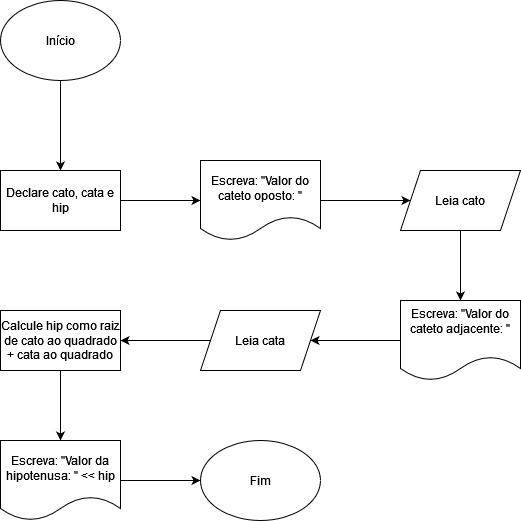

The diagram above was exported from draw.io. Its source (the exported page's mxGraphModel, read from the mxfile embedded in the PNG):
<mxGraphModel dx="797" dy="517" grid="1" gridSize="10" guides="1" tooltips="1" connect="1" arrows="1" fold="1" page="1" pageScale="1" pageWidth="850" pageHeight="1100" math="0" shadow="0">
  <root>
    <mxCell id="0" />
    <mxCell id="1" parent="0" />
    <mxCell id="aHPELgoxzeFa6QKmnOz_-35" value="" style="edgeStyle=orthogonalEdgeStyle;rounded=0;orthogonalLoop=1;jettySize=auto;html=1;" edge="1" parent="1" source="aHPELgoxzeFa6QKmnOz_-5" target="aHPELgoxzeFa6QKmnOz_-34">
      <mxGeometry relative="1" as="geometry" />
    </mxCell>
    <mxCell id="aHPELgoxzeFa6QKmnOz_-5" value="Início" style="ellipse;whiteSpace=wrap;html=1;" vertex="1" parent="1">
      <mxGeometry x="365" width="120" height="80" as="geometry" />
    </mxCell>
    <mxCell id="aHPELgoxzeFa6QKmnOz_-37" value="" style="edgeStyle=orthogonalEdgeStyle;rounded=0;orthogonalLoop=1;jettySize=auto;html=1;" edge="1" parent="1" source="aHPELgoxzeFa6QKmnOz_-34" target="aHPELgoxzeFa6QKmnOz_-36">
      <mxGeometry relative="1" as="geometry" />
    </mxCell>
    <mxCell id="aHPELgoxzeFa6QKmnOz_-34" value="Declare cato, cata e hip" style="whiteSpace=wrap;html=1;" vertex="1" parent="1">
      <mxGeometry x="365" y="170" width="120" height="60" as="geometry" />
    </mxCell>
    <mxCell id="aHPELgoxzeFa6QKmnOz_-39" value="" style="edgeStyle=orthogonalEdgeStyle;rounded=0;orthogonalLoop=1;jettySize=auto;html=1;" edge="1" parent="1" source="aHPELgoxzeFa6QKmnOz_-36" target="aHPELgoxzeFa6QKmnOz_-38">
      <mxGeometry relative="1" as="geometry" />
    </mxCell>
    <mxCell id="aHPELgoxzeFa6QKmnOz_-36" value="Escreva: &quot;Valor do cateto oposto: &quot;" style="shape=document;whiteSpace=wrap;html=1;boundedLbl=1;" vertex="1" parent="1">
      <mxGeometry x="565" y="160" width="120" height="80" as="geometry" />
    </mxCell>
    <mxCell id="aHPELgoxzeFa6QKmnOz_-42" value="" style="edgeStyle=orthogonalEdgeStyle;rounded=0;orthogonalLoop=1;jettySize=auto;html=1;" edge="1" parent="1" source="aHPELgoxzeFa6QKmnOz_-38" target="aHPELgoxzeFa6QKmnOz_-41">
      <mxGeometry relative="1" as="geometry" />
    </mxCell>
    <mxCell id="aHPELgoxzeFa6QKmnOz_-38" value="Leia cato" style="shape=parallelogram;perimeter=parallelogramPerimeter;whiteSpace=wrap;html=1;fixedSize=1;" vertex="1" parent="1">
      <mxGeometry x="765" y="170" width="120" height="60" as="geometry" />
    </mxCell>
    <mxCell id="aHPELgoxzeFa6QKmnOz_-44" value="" style="edgeStyle=orthogonalEdgeStyle;rounded=0;orthogonalLoop=1;jettySize=auto;html=1;" edge="1" parent="1" source="aHPELgoxzeFa6QKmnOz_-41" target="aHPELgoxzeFa6QKmnOz_-43">
      <mxGeometry relative="1" as="geometry" />
    </mxCell>
    <mxCell id="aHPELgoxzeFa6QKmnOz_-41" value="&lt;div&gt;Escreva: &quot;Valor do cateto adjacente: &quot;&lt;/div&gt;&lt;div&gt;&lt;br&gt;&lt;/div&gt;" style="shape=document;whiteSpace=wrap;html=1;boundedLbl=1;" vertex="1" parent="1">
      <mxGeometry x="765" y="300" width="120" height="80" as="geometry" />
    </mxCell>
    <mxCell id="aHPELgoxzeFa6QKmnOz_-46" value="" style="edgeStyle=orthogonalEdgeStyle;rounded=0;orthogonalLoop=1;jettySize=auto;html=1;" edge="1" parent="1" source="aHPELgoxzeFa6QKmnOz_-43" target="aHPELgoxzeFa6QKmnOz_-45">
      <mxGeometry relative="1" as="geometry" />
    </mxCell>
    <mxCell id="aHPELgoxzeFa6QKmnOz_-43" value="Leia cata" style="shape=parallelogram;perimeter=parallelogramPerimeter;whiteSpace=wrap;html=1;fixedSize=1;" vertex="1" parent="1">
      <mxGeometry x="565" y="310" width="120" height="60" as="geometry" />
    </mxCell>
    <mxCell id="aHPELgoxzeFa6QKmnOz_-48" value="" style="edgeStyle=orthogonalEdgeStyle;rounded=0;orthogonalLoop=1;jettySize=auto;html=1;" edge="1" parent="1" source="aHPELgoxzeFa6QKmnOz_-45" target="aHPELgoxzeFa6QKmnOz_-47">
      <mxGeometry relative="1" as="geometry" />
    </mxCell>
    <mxCell id="aHPELgoxzeFa6QKmnOz_-45" value="Calcule hip como raiz de cato ao quadrado + cata ao quadrado" style="whiteSpace=wrap;html=1;" vertex="1" parent="1">
      <mxGeometry x="365" y="310" width="120" height="60" as="geometry" />
    </mxCell>
    <mxCell id="aHPELgoxzeFa6QKmnOz_-50" style="edgeStyle=orthogonalEdgeStyle;rounded=0;orthogonalLoop=1;jettySize=auto;html=1;entryX=0;entryY=0.5;entryDx=0;entryDy=0;" edge="1" parent="1" source="aHPELgoxzeFa6QKmnOz_-47" target="aHPELgoxzeFa6QKmnOz_-49">
      <mxGeometry relative="1" as="geometry" />
    </mxCell>
    <mxCell id="aHPELgoxzeFa6QKmnOz_-47" value="Escreva: &quot;Valor da hipotenusa: &quot; &amp;lt;&amp;lt; hip" style="shape=document;whiteSpace=wrap;html=1;boundedLbl=1;" vertex="1" parent="1">
      <mxGeometry x="365" y="440" width="120" height="80" as="geometry" />
    </mxCell>
    <mxCell id="aHPELgoxzeFa6QKmnOz_-49" value="Fim" style="ellipse;whiteSpace=wrap;html=1;" vertex="1" parent="1">
      <mxGeometry x="565" y="440" width="120" height="80" as="geometry" />
    </mxCell>
  </root>
</mxGraphModel>